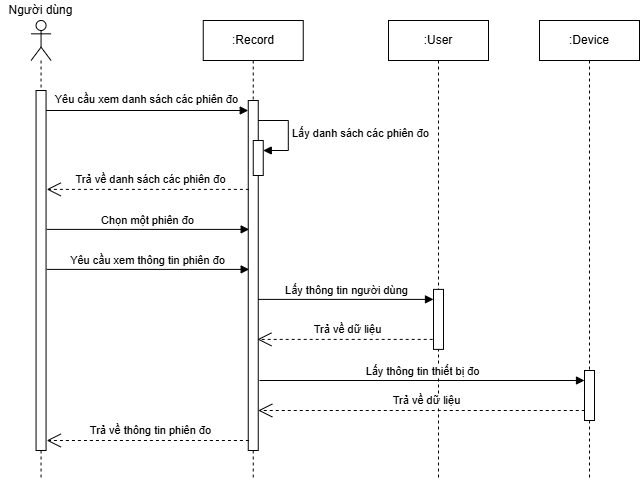

The diagram above was exported from draw.io. Its source (the exported page's mxGraphModel, read from the mxfile embedded in the PNG):
<mxGraphModel dx="1105" dy="1818" grid="1" gridSize="10" guides="1" tooltips="1" connect="1" arrows="1" fold="1" page="1" pageScale="1" pageWidth="827" pageHeight="1169" math="0" shadow="0">
  <root>
    <mxCell id="0" />
    <mxCell id="1" parent="0" />
    <mxCell id="DhgAnWisprDKZUnpITAm-29" value="" style="html=1;verticalAlign=bottom;endArrow=block;curved=0;rounded=0;" parent="1" target="DhgAnWisprDKZUnpITAm-34" edge="1">
      <mxGeometry width="80" relative="1" as="geometry">
        <mxPoint x="166.56" y="-1000" as="sourcePoint" />
        <mxPoint x="331.56" y="-1000" as="targetPoint" />
      </mxGeometry>
    </mxCell>
    <mxCell id="DhgAnWisprDKZUnpITAm-30" value="&lt;div&gt;&lt;br&gt;&lt;/div&gt;" style="shape=umlLifeline;perimeter=lifelinePerimeter;whiteSpace=wrap;html=1;container=1;dropTarget=0;collapsible=0;recursiveResize=0;outlineConnect=0;portConstraint=eastwest;newEdgeStyle={&quot;curved&quot;:0,&quot;rounded&quot;:0};participant=umlActor;" parent="1" vertex="1">
      <mxGeometry x="151.56" y="-1090" width="20" height="460" as="geometry" />
    </mxCell>
    <mxCell id="DhgAnWisprDKZUnpITAm-31" value="" style="html=1;points=[[0,0,0,0,5],[0,1,0,0,-5],[1,0,0,0,5],[1,1,0,0,-5]];perimeter=orthogonalPerimeter;outlineConnect=0;targetShapes=umlLifeline;portConstraint=eastwest;newEdgeStyle={&quot;curved&quot;:0,&quot;rounded&quot;:0};" parent="DhgAnWisprDKZUnpITAm-30" vertex="1">
      <mxGeometry x="5" y="70" width="10" height="360" as="geometry" />
    </mxCell>
    <mxCell id="DhgAnWisprDKZUnpITAm-32" value="Người dùng" style="text;html=1;strokeColor=none;fillColor=none;align=center;verticalAlign=middle;whiteSpace=wrap;rounded=0;" parent="1" vertex="1">
      <mxGeometry x="120.07" y="-1110" width="82.98" height="20" as="geometry" />
    </mxCell>
    <mxCell id="DhgAnWisprDKZUnpITAm-33" value=":Record" style="shape=umlLifeline;perimeter=lifelinePerimeter;whiteSpace=wrap;html=1;container=1;dropTarget=0;collapsible=0;recursiveResize=0;outlineConnect=0;portConstraint=eastwest;newEdgeStyle={&quot;curved&quot;:0,&quot;rounded&quot;:0};" parent="1" vertex="1">
      <mxGeometry x="323.75" y="-1090" width="100" height="460" as="geometry" />
    </mxCell>
    <mxCell id="DhgAnWisprDKZUnpITAm-34" value="" style="html=1;points=[[0,0,0,0,5],[0,1,0,0,-5],[1,0,0,0,5],[1,1,0,0,-5]];perimeter=orthogonalPerimeter;outlineConnect=0;targetShapes=umlLifeline;portConstraint=eastwest;newEdgeStyle={&quot;curved&quot;:0,&quot;rounded&quot;:0};" parent="DhgAnWisprDKZUnpITAm-33" vertex="1">
      <mxGeometry x="45" y="80" width="10" height="350" as="geometry" />
    </mxCell>
    <mxCell id="DhgAnWisprDKZUnpITAm-35" value="" style="html=1;points=[[0,0,0,0,5],[0,1,0,0,-5],[1,0,0,0,5],[1,1,0,0,-5]];perimeter=orthogonalPerimeter;outlineConnect=0;targetShapes=umlLifeline;portConstraint=eastwest;newEdgeStyle={&quot;curved&quot;:0,&quot;rounded&quot;:0};" parent="DhgAnWisprDKZUnpITAm-33" vertex="1">
      <mxGeometry x="50" y="120" width="10" height="35" as="geometry" />
    </mxCell>
    <mxCell id="DhgAnWisprDKZUnpITAm-36" value="Lấy danh sách các phiên đo" style="html=1;align=left;spacingLeft=2;endArrow=block;rounded=0;edgeStyle=orthogonalEdgeStyle;curved=0;rounded=0;" parent="DhgAnWisprDKZUnpITAm-33" target="DhgAnWisprDKZUnpITAm-35" edge="1">
      <mxGeometry relative="1" as="geometry">
        <mxPoint x="55" y="100" as="sourcePoint" />
        <Array as="points">
          <mxPoint x="85" y="130" />
        </Array>
      </mxGeometry>
    </mxCell>
    <mxCell id="DhgAnWisprDKZUnpITAm-37" value="Trả về danh sách các phiên đo" style="endArrow=open;endSize=12;dashed=1;html=1;rounded=0;" parent="1" edge="1">
      <mxGeometry x="-0.0303" y="-10" width="160" relative="1" as="geometry">
        <mxPoint x="369.43" y="-921.11" as="sourcePoint" />
        <mxPoint x="167.24" y="-921.11" as="targetPoint" />
        <mxPoint as="offset" />
      </mxGeometry>
    </mxCell>
    <mxCell id="DhgAnWisprDKZUnpITAm-38" value="Chọn một phiên đo" style="html=1;verticalAlign=bottom;endArrow=block;curved=0;rounded=0;" parent="1" edge="1">
      <mxGeometry width="80" relative="1" as="geometry">
        <mxPoint x="167.24" y="-881.11" as="sourcePoint" />
        <mxPoint x="369.68" y="-881.11" as="targetPoint" />
      </mxGeometry>
    </mxCell>
    <mxCell id="DhgAnWisprDKZUnpITAm-39" value="Yêu cầu xem thông tin phiên đo" style="html=1;verticalAlign=bottom;endArrow=block;curved=0;rounded=0;" parent="1" edge="1">
      <mxGeometry width="80" relative="1" as="geometry">
        <mxPoint x="167.24" y="-841.11" as="sourcePoint" />
        <mxPoint x="369.68" y="-841.11" as="targetPoint" />
      </mxGeometry>
    </mxCell>
    <mxCell id="DhgAnWisprDKZUnpITAm-40" value="Trả về thông tin phiên đo" style="endArrow=open;endSize=12;dashed=1;html=1;rounded=0;" parent="1" edge="1">
      <mxGeometry x="-0.0303" y="-10" width="160" relative="1" as="geometry">
        <mxPoint x="369.43" y="-670" as="sourcePoint" />
        <mxPoint x="167.24" y="-670" as="targetPoint" />
        <mxPoint as="offset" />
      </mxGeometry>
    </mxCell>
    <mxCell id="DhgAnWisprDKZUnpITAm-41" value=":User" style="shape=umlLifeline;perimeter=lifelinePerimeter;whiteSpace=wrap;html=1;container=1;dropTarget=0;collapsible=0;recursiveResize=0;outlineConnect=0;portConstraint=eastwest;newEdgeStyle={&quot;curved&quot;:0,&quot;rounded&quot;:0};" parent="1" vertex="1">
      <mxGeometry x="509" y="-1090" width="100" height="460" as="geometry" />
    </mxCell>
    <mxCell id="DhgAnWisprDKZUnpITAm-42" value="" style="html=1;points=[[0,0,0,0,5],[0,1,0,0,-5],[1,0,0,0,5],[1,1,0,0,-5]];perimeter=orthogonalPerimeter;outlineConnect=0;targetShapes=umlLifeline;portConstraint=eastwest;newEdgeStyle={&quot;curved&quot;:0,&quot;rounded&quot;:0};" parent="DhgAnWisprDKZUnpITAm-41" vertex="1">
      <mxGeometry x="45" y="268.89" width="10" height="60" as="geometry" />
    </mxCell>
    <mxCell id="DhgAnWisprDKZUnpITAm-43" value="Lấy thông tin người dùng" style="html=1;verticalAlign=bottom;endArrow=block;curved=0;rounded=0;" parent="1" target="DhgAnWisprDKZUnpITAm-42" edge="1">
      <mxGeometry width="80" relative="1" as="geometry">
        <mxPoint x="378.74" y="-811.11" as="sourcePoint" />
        <mxPoint x="581.18" y="-811.11" as="targetPoint" />
      </mxGeometry>
    </mxCell>
    <mxCell id="DhgAnWisprDKZUnpITAm-44" value="Trả về dữ liệu" style="endArrow=open;endSize=12;dashed=1;html=1;rounded=0;" parent="1" edge="1">
      <mxGeometry x="-0.0303" y="-10" width="160" relative="1" as="geometry">
        <mxPoint x="553.18" y="-771.11" as="sourcePoint" />
        <mxPoint x="377.93" y="-771.11" as="targetPoint" />
        <mxPoint as="offset" />
      </mxGeometry>
    </mxCell>
    <mxCell id="A5gpGWfWzleskxf1snq_-1" value=":Device" style="shape=umlLifeline;perimeter=lifelinePerimeter;whiteSpace=wrap;html=1;container=1;dropTarget=0;collapsible=0;recursiveResize=0;outlineConnect=0;portConstraint=eastwest;newEdgeStyle={&quot;curved&quot;:0,&quot;rounded&quot;:0};" parent="1" vertex="1">
      <mxGeometry x="660" y="-1090" width="100" height="460" as="geometry" />
    </mxCell>
    <mxCell id="A5gpGWfWzleskxf1snq_-2" value="" style="html=1;points=[[0,0,0,0,5],[0,1,0,0,-5],[1,0,0,0,5],[1,1,0,0,-5]];perimeter=orthogonalPerimeter;outlineConnect=0;targetShapes=umlLifeline;portConstraint=eastwest;newEdgeStyle={&quot;curved&quot;:0,&quot;rounded&quot;:0};" parent="A5gpGWfWzleskxf1snq_-1" vertex="1">
      <mxGeometry x="45" y="350" width="10" height="50" as="geometry" />
    </mxCell>
    <mxCell id="A5gpGWfWzleskxf1snq_-3" value="Lấy thông tin thiết bị đo" style="html=1;verticalAlign=bottom;endArrow=block;curved=0;rounded=0;" parent="1" target="A5gpGWfWzleskxf1snq_-2" edge="1">
      <mxGeometry width="80" relative="1" as="geometry">
        <mxPoint x="380" y="-730" as="sourcePoint" />
        <mxPoint x="556.26" y="-729.89" as="targetPoint" />
      </mxGeometry>
    </mxCell>
    <mxCell id="A5gpGWfWzleskxf1snq_-4" value="Trả về dữ liệu" style="endArrow=open;endSize=12;dashed=1;html=1;rounded=0;" parent="1" target="DhgAnWisprDKZUnpITAm-34" edge="1">
      <mxGeometry x="-0.0303" y="-10" width="160" relative="1" as="geometry">
        <mxPoint x="705.25" y="-700" as="sourcePoint" />
        <mxPoint x="530" y="-700" as="targetPoint" />
        <mxPoint as="offset" />
      </mxGeometry>
    </mxCell>
    <mxCell id="DMv_J03wDhB8sc6UxsGW-1" value="&lt;span style=&quot;font-size: 11px;&quot;&gt;Yêu cầu xem danh sách&amp;nbsp;&lt;/span&gt;&lt;span style=&quot;font-size: 11px; background-color: transparent; color: light-dark(rgb(0, 0, 0), rgb(255, 255, 255));&quot;&gt;các phiên đo&lt;/span&gt;" style="text;html=1;align=center;verticalAlign=middle;resizable=0;points=[];autosize=1;strokeColor=none;fillColor=none;" parent="1" vertex="1">
      <mxGeometry x="162" y="-1026" width="210" height="30" as="geometry" />
    </mxCell>
  </root>
</mxGraphModel>